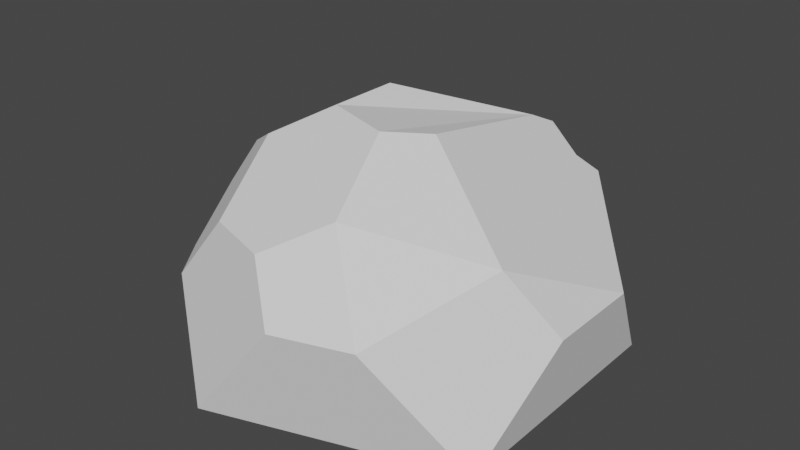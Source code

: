 # Source: stone-round_2.blend  (saved by Blender 3.3.6; exported with 4.5.12 LTS)
import bpy
from mathutils import Matrix  # noqa: F401  (used for matrix-valued properties, if any)

bpy.ops.wm.read_factory_settings(use_empty=True)
scene = bpy.context.scene
scene.name = 'Scene'

# ---- collections
col_collection = bpy.data.collections.new('Collection'); scene.collection.children.link(col_collection)

# ---- world
world_world = bpy.data.worlds.new('World'); scene.world = world_world
world_world.use_nodes = True; world_world.node_tree.nodes.clear()
_N = world_world.node_tree.nodes; _L = world_world.node_tree.links
n0 = _N.new('ShaderNodeOutputWorld'); n0.name = 'World Output'; n0.location = (300, 300)
n1 = _N.new('ShaderNodeBackground'); n1.name = 'Background'; n1.location = (10, 300)
n1.inputs[0].default_value = (0.05088, 0.05088, 0.05088, 1.0)
_L.new(n1.outputs[0], n0.inputs[0])
n0.is_active_output = True
world_world.color = (0.05088, 0.05088, 0.05088)
world_world.use_sun_shadow = False
world_world.sun_shadow_jitter_overblur = 0.0

# ---- meshes
me_icosphere_001 = bpy.data.meshes.new('Icosphere.001')
me_icosphere_001.from_pydata([(0.0, 0.0, -0.447), (0.7236, -0.5257, -0.4472), (-0.2764, -0.8506, -0.4472), (-0.8944, 0.0, -0.4472), (0.7236, 0.5257, -0.4472), (-0.5314, -0.6653, 0.06291), (-0.2939, -0.6653, 0.4472), (-0.4127, -0.2998, 0.6847), (-0.7236, -0.07394, 0.4472), (-0.1854, 0.5706, -0.4462), (-0.4798, 0.5706, -0.4472), (-0.09444, 0.8506, -0.1528), (0.05277, 0.7437, -0.4472), (0.8301, -0.1981, 0.1102), (0.8301, 0.1981, 0.1102), (0.6615, -0.3206, 0.4472), (0.2162, -0.1048, 0.8193), (0.1804, 0.5553, 0.6391), (-0.2069, 0.1503, 0.842), (-0.2069, -0.1503, 0.842), (0.07901, -0.2432, 0.842), (-0.6364, 0.5418, 0.1274), (-0.7775, 0.3598, 0.1649), (-0.7236, 0.1938, 0.4472), (-0.4952, 0.3598, 0.6217), (-0.4079, 0.6283, 0.4472), (-0.8333, -0.1882, -0.127), (-0.6658, -0.4804, 0.06291), (-0.7607, -0.1882, 0.2528), (0.1093, -0.8506, 0.1768), (0.4116, -0.7524, 0.1768), (0.1928, -0.5935, 0.6143), (-0.02591, -0.7524, 0.4472), (0.1496, 0.8506, 0.242), (0.04697, 0.7761, 0.4472), (0.213, 0.6555, 0.574), (0.3517, 0.6215, 0.4472), (0.4216, 0.6795, 0.3588), (0.379, 0.7761, 0.242)], [], [(0, 1, 2), (1, 0, 4), (0, 2, 3), (24, 23, 8, 7, 19, 18), (11, 10, 21, 25, 34, 33), (1, 13, 15, 30), (31, 15, 16, 20), (0, 3, 10, 9), (35, 34, 25, 24, 18, 17), (10, 3, 22, 21), (4, 38, 37, 14), (1, 4, 14, 13), (3, 26, 28, 8, 23, 22), (2, 1, 30, 29), (3, 2, 5, 27, 26), (9, 10, 11, 12), (0, 9, 12, 4), (15, 36, 35, 17, 16), (16, 17, 18, 19, 20), (7, 6, 32, 31, 20, 19), (21, 22, 23, 24, 25), (13, 14, 37, 36, 15), (26, 27, 28), (28, 27, 5, 6, 7, 8), (29, 30, 15, 31, 32), (2, 29, 32, 6, 5), (33, 34, 35, 36, 37, 38), (4, 12, 11, 33, 38)])
_uv = me_icosphere_001.uv_layers.new(name='UVMap')
_uv.uv.foreach_set('vector', [0.8979, 0.285, 0.9209, 0.2068, 0.9209, 0.5216, 0.9209, 0.2068, 0.8979, 0.285, 0.8892, 0.0, 0.8979, 0.285, 0.9209, 0.5216, 0.8892, 0.5094, 0.5607, 0.5743, 0.648, 0.5763, 0.6683, 0.6469, 0.5837, 0.7633, 0.505, 0.7615, 0.4822, 0.6822, 0.778, 0.1446, 0.8761, 0.2932, 0.6931, 0.3444, 0.5912, 0.2736, 0.5912, 0.1303, 0.6551, 0.08769, 0.4822, 0.2918, 0.2857, 0.363, 0.1896, 0.2822, 0.3042, 0.1422, 0.15, 0.1099, 0.1896, 0.2822, 0.04319, 0.2167, 0.04499, 0.1541, 0.8979, 0.285, 0.8892, 0.5094, 0.8761, 0.2932, 0.8787, 0.2193, 0.5562, 0.1138, 0.5912, 0.1303, 0.5912, 0.2736, 0.543, 0.3502, 0.4822, 0.3214, 0.5382, 0.1423, 0.8761, 0.2932, 0.8892, 0.5094, 0.6853, 0.416, 0.6931, 0.3444, 0.3849, 0.5318, 0.142, 0.4809, 0.1167, 0.4625, 0.2491, 0.4534, 0.4822, 0.2918, 0.3849, 0.5318, 0.2491, 0.4534, 0.2857, 0.363, 0.9415, 0.5928, 0.856, 0.6549, 0.7376, 0.6696, 0.6683, 0.6469, 0.648, 0.5763, 0.7234, 0.5216, 0.4822, 0.0, 0.4822, 0.2918, 0.3042, 0.1422, 0.3042, 0.05396, 0.9415, 0.5928, 0.9415, 0.9281, 0.8053, 0.8357, 0.8053, 0.7628, 0.856, 0.6549, 0.8787, 0.2193, 0.8761, 0.2932, 0.778, 0.1446, 0.8761, 0.1255, 0.8979, 0.285, 0.8787, 0.2193, 0.8761, 0.1255, 0.8892, 0.0, 0.1896, 0.2822, 0.09314, 0.4298, 0.04729, 0.4013, 0.0358, 0.3683, 0.04319, 0.2167, 0.04319, 0.2167, 0.0358, 0.3683, 0.0, 0.1818, 0.02781, 0.1132, 0.04499, 0.1541, 0.5837, 0.7633, 0.6683, 0.88, 0.647, 0.951, 0.5633, 0.9491, 0.4822, 0.8373, 0.505, 0.7615, 0.6931, 0.3444, 0.6853, 0.416, 0.6011, 0.4382, 0.543, 0.3502, 0.5912, 0.2736, 0.2857, 0.363, 0.2491, 0.4534, 0.1167, 0.4625, 0.09314, 0.4298, 0.1896, 0.2822, 0.856, 0.6549, 0.8053, 0.7628, 0.7376, 0.6696, 0.7376, 0.6696, 0.8053, 0.7628, 0.8053, 0.8357, 0.6683, 0.88, 0.5837, 0.7633, 0.6683, 0.6469, 0.3042, 0.05396, 0.3042, 0.1422, 0.1896, 0.2822, 0.15, 0.1099, 0.2089, 0.034, 0.9415, 0.9281, 0.7192, 1.0, 0.647, 0.951, 0.6683, 0.88, 0.8053, 0.8357, 0.6551, 0.08769, 0.5912, 0.1303, 0.5562, 0.1138, 0.5988, 0.08425, 0.6258, 0.05435, 0.6595, 0.04477, 0.8892, 0.0, 0.8761, 0.1255, 0.778, 0.1446, 0.6551, 0.08769, 0.6595, 0.04477])
me_icosphere_001.update()

# ---- objects
ob_icosphere = bpy.data.objects.new('Icosphere', me_icosphere_001)

# ---- transforms, parenting, visibility, modifiers, constraints
ob_icosphere.location = (0.0, 0.0, 0.3422)
ob_icosphere.scale = (1.0, 1.0, 0.7616)

# ---- collection membership
col_collection.objects.link(ob_icosphere)

# ---- scene / render settings (as saved in the file)
scene.frame_start = 1; scene.frame_end = 250; scene.frame_set(1)
scene.render.engine = 'BLENDER_EEVEE_NEXT'
scene.cycles.sampling_pattern = 'TABULATED_SOBOL'
scene.cycles.use_light_tree = False
scene.view_settings.view_transform = 'Filmic'
bpy.context.view_layer.update()

# ---- added for rendering (the .blend has no active camera and no usable light): camera, sun
cam_auto = bpy.data.cameras.new('AutoCamera')
cam_auto.lens = 50.0
cam_auto.sensor_width = 36.0
cam_auto.clip_end = 1000.0
ob_auto_camera = bpy.data.objects.new('AutoCamera', cam_auto)
scene.collection.objects.link(ob_auto_camera)
ob_auto_camera.location = (2.38621, -2.90208, 2.42722)
ob_auto_camera.rotation_euler = (1.09748, -7.21219e-08, 0.694738)
scene.camera = ob_auto_camera
light_auto_sun = bpy.data.lights.new('AutoSun', 'SUN')
light_auto_sun.energy = 3.0
light_auto_sun.angle = 0.0523599
ob_auto_sun = bpy.data.objects.new('AutoSun', light_auto_sun)
scene.collection.objects.link(ob_auto_sun)
ob_auto_sun.rotation_euler = (0.872665, 0.174533, 0.523599)
bpy.context.view_layer.update()
